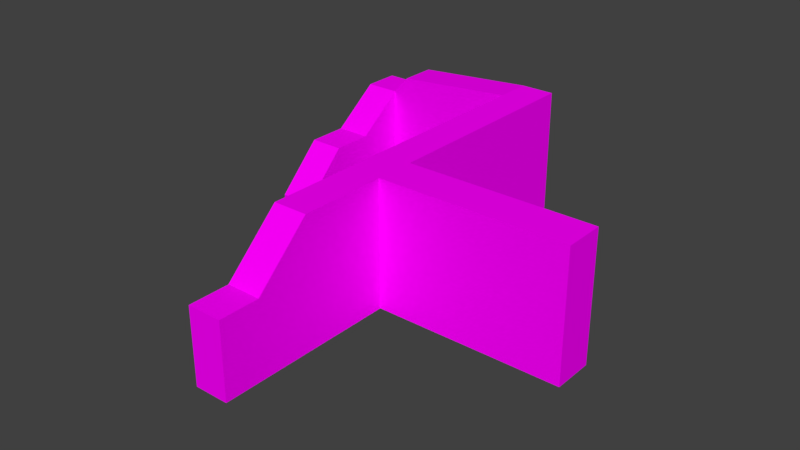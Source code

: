# Source: WallComplex1.blend  (saved by Blender 2.79.0; exported with 4.5.12 LTS)
import bpy
from mathutils import Matrix  # noqa: F401  (used for matrix-valued properties, if any)

bpy.ops.wm.read_factory_settings(use_empty=True)
scene = bpy.context.scene
scene.name = 'Scene'

# ---- collections
col_collection_1 = bpy.data.collections.new('Collection 1'); scene.collection.children.link(col_collection_1)

# ---- images (referenced by path relative to the original .blend; pixels are not part of the script)
import os
ASSET_DIR = os.environ.get("B2B_ASSET_DIR", "")  # directory of the original .blend (textures are referenced by path, not embedded)
HERE = os.path.dirname(os.path.abspath(__file__))  # packed textures are extracted next to this script under _unpacked/

def load_image(name, relpath, width, height, colorspace="sRGB"):
    """Load a texture the original file referenced (path relative to the .blend, or extracted next to this script)."""
    p = next((c for c in (os.path.join(HERE, relpath), os.path.join(ASSET_DIR, relpath)) if relpath and os.path.exists(c)), "")
    if p:
        img = bpy.data.images.load(p, check_existing=True)
        img.name = name
    else:  # same state as the original file: an image datablock whose file is absent (Cycles renders it pink)
        img = bpy.data.images.new(name, width, height)
        img.source = "FILE"
        img.filepath = "//" + (relpath or name)
    img.colorspace_settings.name = colorspace
    return img
img_texturescom_brickgroutless0092_5_seamless_s_jpg = load_image('TexturesCom_BrickGroutless0092_5_seamless_S.jpg', 'TexturesCom_BrickGroutless0092_5_seamless_S.jpg', 1024, 1024, 'sRGB')

# ---- materials (node trees are filled in below, after node groups)
mat_mwall = bpy.data.materials.new('mWall')
mat_mwall.alpha_threshold = 0.0
mat_mwall.roughness = 0.5
mat_mwall.line_color = (0.0, 0.0, 0.0, 1.0)

# ---- material node trees
mat_mwall.use_nodes = True; mat_mwall.node_tree.nodes.clear()
_N = mat_mwall.node_tree.nodes; _L = mat_mwall.node_tree.links
n0 = _N.new('ShaderNodeOutputMaterial'); n0.name = 'Material Output'; n0.location = (300, 300)
n1 = _N.new('ShaderNodeBsdfDiffuse'); n1.name = 'Diffuse BSDF'; n1.location = (10, 300)
n2 = _N.new('ShaderNodeTexImage'); n2.name = 'Image Texture'; n2.location = (-180, 300)
n2.width = 140
n2.image = img_texturescom_brickgroutless0092_5_seamless_s_jpg
_L.new(n1.outputs[0], n0.inputs[0])
_L.new(n2.outputs[0], n1.inputs[0])
n0.is_active_output = True

# ---- world
world_world = bpy.data.worlds.new('World'); scene.world = world_world
world_world.color = (0.05088, 0.05088, 0.05088)
world_world.use_sun_shadow = False
world_world.sun_shadow_jitter_overblur = 0.0
world_world.cycles.sampling_method = 'MANUAL'

# ---- meshes
me_cube = bpy.data.meshes.new('Cube')
me_cube.from_pydata([(0.5, 5.999, 0.0), (0.5, -5.999, 0.0), (-0.5, -5.999, 0.0), (-0.5, 5.999, 0.0), (0.5, 5.999, 3.716), (0.5, -5.999, 2.205), (-0.5, -5.999, 2.205), (-0.5, 5.999, 3.716), (0.5, 0.5336, 0.0), (-0.5, 0.5336, 0.0), (0.5, 0.5336, 3.716), (-0.5, 0.5336, 3.716), (0.5, -0.6468, 0.0), (0.5, -0.6468, 3.716), (-0.5, -0.6468, 0.0), (-0.5, -0.6468, 3.716), (5.963, 0.5336, 3.716), (5.963, 0.5336, 0.0), (5.963, -0.6468, 0.0), (5.963, -0.6468, 3.716), (0.5, -4.812, 0.0), (0.5, -4.812, 2.205), (-0.5, -4.812, 0.0), (-0.5, -4.812, 2.205), (-0.5, -3.218, 0.0), (-0.5, -3.218, 3.716), (0.5, -3.218, 0.0), (0.5, -3.218, 3.716), (0.5, 7.071, 1.192e-07), (-0.5, 7.071, 1.192e-07), (0.5, 7.071, 3.716), (-0.5, 7.071, 3.716), (-4.571, 5.999, 1.421e-14), (-4.571, 5.999, 2.876), (-4.571, 7.071, 1.192e-07), (-4.571, 7.071, 2.876), (-5.604, 5.999, 1.421e-14), (-5.604, 5.999, 2.876), (-5.604, 7.071, 1.192e-07), (-5.604, 7.071, 2.876), (-4.571, 4.565, -1.192e-07), (-4.571, 4.565, 1.802), (-5.604, 4.565, -1.192e-07), (-5.604, 4.565, 1.802), (-4.571, 3.353, -2.384e-07), (-4.571, 3.353, 1.802), (-5.604, 3.353, -2.384e-07), (-5.604, 3.353, 1.802), (-4.571, 1.983, -5.364e-07), (-4.571, 1.983, 0.4358), (-5.604, 1.983, -5.364e-07), (-5.604, 1.983, 0.4358), (-4.093, 5.999, 1.254e-14), (-4.093, 7.071, 1.192e-07), (-4.093, 5.999, 3.415), (-4.093, 7.071, 3.415)], [], [(20, 1, 2, 22), (21, 23, 6, 5), (20, 21, 5, 1), (1, 5, 6, 2), (9, 11, 7, 3), (4, 0, 28, 30), (14, 15, 11, 9), (0, 4, 10, 8), (4, 7, 11, 10), (0, 8, 9, 3), (24, 25, 15, 14), (12, 8, 17, 18), (10, 11, 15, 13), (8, 12, 14, 9), (13, 12, 18, 19), (10, 13, 19, 16), (8, 10, 16, 17), (2, 6, 23, 22), (26, 27, 21, 20), (27, 25, 23, 21), (26, 20, 22, 24), (12, 26, 24, 14), (13, 15, 25, 27), (12, 13, 27, 26), (22, 23, 25, 24), (30, 28, 29, 31), (7, 4, 30, 31), (53, 52, 32, 34), (0, 3, 29, 28), (33, 35, 39, 37), (52, 54, 33, 32), (54, 55, 35, 33), (55, 53, 34, 35), (36, 37, 39, 38), (37, 36, 42, 43), (34, 32, 36, 38), (35, 34, 38, 39), (42, 40, 44, 46), (33, 37, 43, 41), (32, 33, 41, 40), (36, 32, 40, 42), (45, 47, 51, 49), (43, 42, 46, 47), (41, 43, 47, 45), (40, 41, 45, 44), (48, 49, 51, 50), (44, 45, 49, 48), (46, 44, 48, 50), (47, 46, 50, 51), (31, 29, 53, 55), (7, 31, 55, 54), (3, 7, 54, 52), (29, 3, 52, 53), (17, 16, 19, 18)])
_uv = me_cube.uv_layers.new(name='UVMap')
_uv.uv.foreach_set('vector', [0.75, 0.09388, 0.75, -0.4997, 0.25, -0.4997, 0.25, 0.09388, 0.75, 0.09388, 0.25, 0.09388, 0.25, -0.4997, 0.75, -0.4997, 0.09388, 0.5, 0.09388, 1.602, -0.4997, 1.602, -0.4997, 0.5, 0.75, 0.5, 0.75, 1.602, 0.25, 1.602, 0.25, 0.5, 0.7668, 0.5, 0.7668, 2.358, 3.5, 2.358, 3.5, 0.5, 0.4997, 0.3582, 0.4997, -1.5, 1.036, -1.5, 1.036, 0.3582, 0.1766, 0.5, 0.1766, 2.358, 0.7668, 2.358, 0.7668, 0.5, 0.4997, 0.5, 0.4997, 2.358, -2.233, 2.358, -2.233, 0.5, 0.75, 0.4997, 0.25, 0.4997, 0.25, -2.233, 0.75, -2.233, 0.75, 0.4997, 0.75, -2.233, 0.25, -2.233, 0.25, 0.4997, 0.8912, 0.5, 0.8912, 2.358, 2.177, 2.358, 2.177, 0.5, 0.75, 0.1766, 0.75, 0.7668, 3.479, 0.7668, 3.495, 0.1766, 0.75, 0.7668, 0.25, 0.7668, 0.25, 0.1766, 0.75, 0.1766, 0.75, 0.7668, 0.75, 0.1766, 0.25, 0.1766, 0.25, 0.7668, 0.75, 0.3582, 0.75, -1.5, 3.495, -1.5, 3.466, 0.3582, 0.75, 0.7668, 0.75, 0.1766, 3.466, 0.1766, 3.486, 0.7668, 0.75, 0.5, 0.75, 2.358, 3.486, 2.358, 3.479, 0.5, 0.5003, 0.5, 0.5003, 1.602, 1.094, 1.602, 1.094, 0.5, 0.8912, 0.5, 0.8912, 2.358, 0.09388, 1.602, 0.09388, 0.5, 0.75, 0.8912, 0.25, 0.8912, 0.25, 0.09388, 0.75, 0.09388, 0.75, 0.8912, 0.75, 0.09388, 0.25, 0.09388, 0.25, 0.8912, 0.75, 0.1766, 0.75, -1.109, 0.25, -1.109, 0.25, 0.1766, 0.75, 0.1766, 0.25, 0.1766, 0.25, -1.109, 0.75, -1.109, 0.1766, 0.5, 0.1766, 2.358, -1.109, 2.358, -1.109, 0.5, 0.09388, 0.5, 0.09388, 1.602, 0.8912, 2.358, 0.8912, 0.5, 0.75, 0.3582, 0.75, -1.5, 0.25, -1.5, 0.25, 0.3582, 0.25, 0.4997, 0.75, 0.4997, 0.75, 1.036, 0.25, 1.036, 0.4534, 0.03555, 0.4534, -0.5003, 0.2143, -0.5003, 0.2143, 0.03555, 0.75, 0.4997, 0.25, 0.4997, 0.25, 1.036, 0.75, 1.036, 0.2143, 0.4997, 0.2143, 1.036, -0.3022, 1.036, -0.3022, 0.4997, 0.4534, 0.5, 0.4534, 2.208, 0.2143, 1.938, 0.2143, 0.5, 0.4997, 0.2077, 1.036, 0.2077, 1.036, -0.06193, 0.4997, -0.06193, 0.4534, 0.2077, 0.4534, -1.5, 0.2143, -1.5, 0.2143, -0.06193, 0.4997, 0.5, 0.4997, 1.938, 1.036, 1.938, 1.036, 0.5, 0.4997, 0.9381, 0.4997, -0.5, -0.2175, -0.5, -0.2175, 0.401, 0.2143, 0.03555, 0.2143, -0.5003, -0.3022, -0.5003, -0.3022, 0.03555, 0.2143, 0.9381, 0.2143, -0.5, -0.3022, -0.5, -0.3022, 0.9381, 0.6978, 0.7825, 1.214, 0.7825, 1.214, 0.1764, 0.6978, 0.1764, 0.2143, 0.4997, -0.3022, 0.4997, -0.3022, -0.2175, 0.2143, -0.2175, 0.4997, 0.5, 0.4997, 1.938, -0.2175, 1.401, -0.2175, 0.5, 0.6978, 0.4997, 1.214, 0.4997, 1.214, -0.2175, 0.6978, -0.2175, 0.2143, 0.1764, -0.3022, 0.1764, -0.3022, -0.5086, 0.2143, -0.5086, 0.7825, 0.401, 0.7825, -0.5, 0.1764, -0.5, 0.1764, 0.401, 0.2143, 0.7825, -0.3022, 0.7825, -0.3022, 0.1764, 0.2143, 0.1764, 0.7825, 0.5, 0.7825, 1.401, 0.1764, 1.401, 0.1764, 0.5, 0.2143, 0.5, 0.2143, 0.7179, -0.3022, 0.7179, -0.3022, 0.5, 0.1764, 0.5, 0.1764, 1.401, -0.5086, 0.7179, -0.5086, 0.5, 0.6978, 0.1764, 1.214, 0.1764, 1.214, -0.5086, 0.6978, -0.5086, 0.1764, 0.401, 0.1764, -0.5, -0.5086, -0.5, -0.5086, -0.2821, 0.25, 0.3582, 0.25, -1.5, -1.547, -1.5, -1.547, 0.2077, 0.25, 0.4997, 0.25, 1.036, -1.547, 1.036, -1.547, 0.4997, 0.25, 0.5, 0.25, 2.358, -1.547, 2.208, -1.547, 0.5, 0.25, 0.03555, 0.25, -0.5003, -1.547, -0.5003, -1.547, 0.03555, 0.7668, 0.5, 0.7668, 2.358, 0.1766, 2.358, 0.1766, 0.5])
me_cube.materials.append(mat_mwall)
me_cube.use_remesh_preserve_volume = False
me_cube.use_remesh_preserve_attributes = False
me_cube.use_mirror_vertex_groups = False
me_cube.update()

# ---- objects
ob_wallcomplex = bpy.data.objects.new('WallComplex', me_cube)

# ---- transforms, parenting, visibility, modifiers, constraints
ob_wallcomplex.location = (0.0, 0.0, 0.0)
ob_wallcomplex.lock_rotations_4d = False
ob_wallcomplex.empty_display_type = 'ARROWS'
ob_wallcomplex.lineart.crease_threshold = 0.0

# ---- collection membership
col_collection_1.objects.link(ob_wallcomplex)

# ---- scene / render settings (as saved in the file)
scene.frame_start = 1; scene.frame_end = 250; scene.frame_set(1)
scene.render.engine = 'CYCLES'
scene.render.resolution_percentage = 50
scene.render.dither_intensity = 0.0
scene.cycles.use_denoising = False
scene.cycles.samples = 128
scene.cycles.sampling_pattern = 'TABULATED_SOBOL'
scene.cycles.use_adaptive_sampling = False
scene.cycles.use_light_tree = False
scene.cycles.blur_glossy = 0.0
scene.cycles.sample_clamp_indirect = 0.0
scene.view_settings.view_transform = 'Standard'
bpy.context.view_layer.update()

# ---- added for rendering (the .blend has no active camera and no usable light): camera, sun
cam_auto = bpy.data.cameras.new('AutoCamera')
cam_auto.lens = 50.0
cam_auto.sensor_width = 36.0
cam_auto.clip_end = 1000.0
ob_auto_camera = bpy.data.objects.new('AutoCamera', cam_auto)
scene.collection.objects.link(ob_auto_camera)
ob_auto_camera.location = (16.6899, -19.2771, 15.0668)
ob_auto_camera.rotation_euler = (1.09748, -7.21219e-08, 0.694738)
scene.camera = ob_auto_camera
light_auto_sun = bpy.data.lights.new('AutoSun', 'SUN')
light_auto_sun.energy = 3.0
light_auto_sun.angle = 0.0523599
ob_auto_sun = bpy.data.objects.new('AutoSun', light_auto_sun)
scene.collection.objects.link(ob_auto_sun)
ob_auto_sun.rotation_euler = (0.872665, 0.174533, 0.523599)
bpy.context.view_layer.update()
